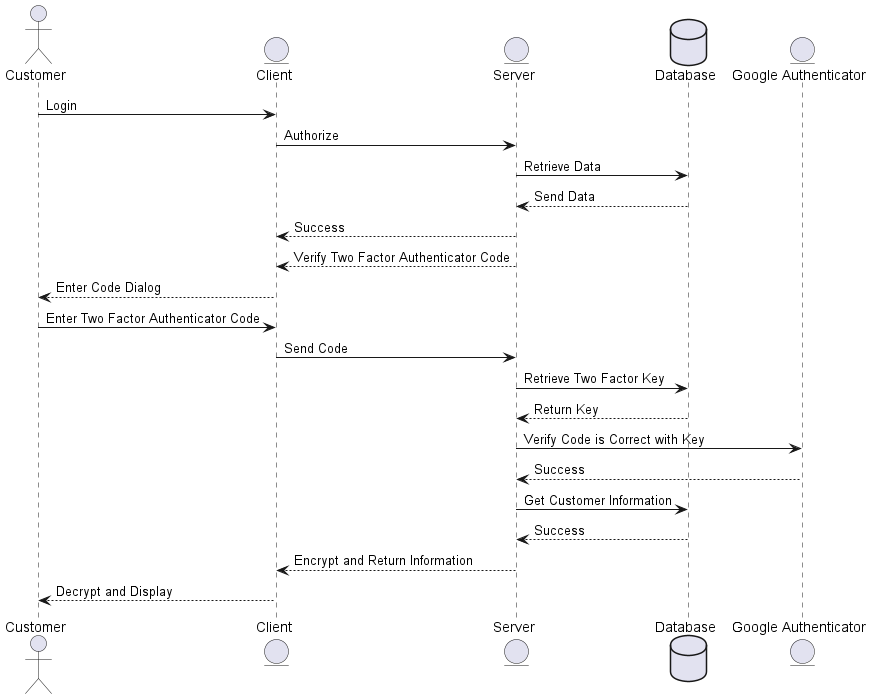

The diagram above was rendered by PlantUML. Its source (embedded in the PNG):
@startuml

actor Customer as cust
entity Client as client
entity Server as server
database Database as db
entity "Google Authenticator" as GoogleAuth

cust -> client : Login
client -> server : Authorize
server -> db : Retrieve Data
db --> server : Send Data
server --> client : Success

server --> client : Verify Two Factor Authenticator Code
client --> cust : Enter Code Dialog

cust -> client : Enter Two Factor Authenticator Code
client -> server : Send Code
server -> db : Retrieve Two Factor Key
db --> server : Return Key
server -> GoogleAuth : Verify Code is Correct with Key
GoogleAuth --> server : Success
server -> db : Get Customer Information
db --> server : Success
server --> client : Encrypt and Return Information
client --> cust : Decrypt and Display
@enduml